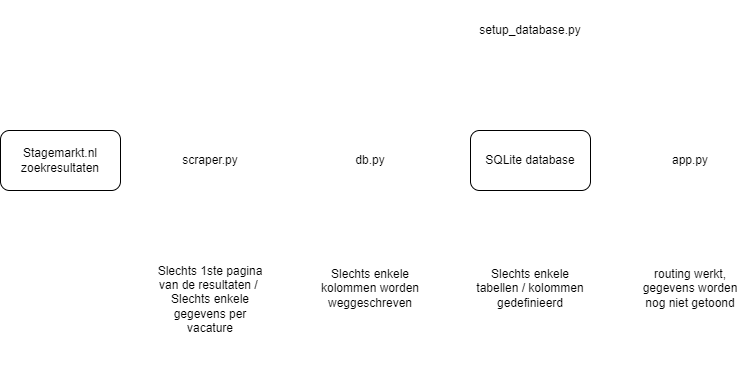

The diagram above was exported from draw.io. Its source (the exported page's mxGraphModel, read from the mxfile embedded in the PNG):
<mxGraphModel dx="815" dy="907" grid="1" gridSize="10" guides="1" tooltips="1" connect="1" arrows="1" fold="1" page="1" pageScale="1" pageWidth="1169" pageHeight="827" math="0" shadow="0">
  <root>
    <mxCell id="0" />
    <mxCell id="1" parent="0" />
    <mxCell id="4" value="" style="edgeStyle=none;html=1;strokeColor=#FFFFFF;" parent="1" source="2" target="3" edge="1">
      <mxGeometry relative="1" as="geometry" />
    </mxCell>
    <mxCell id="2" value="Stagemarkt.nl&lt;br&gt;zoekresultaten" style="rounded=1;whiteSpace=wrap;html=1;" parent="1" vertex="1">
      <mxGeometry x="170" y="210" width="120" height="60" as="geometry" />
    </mxCell>
    <mxCell id="6" value="" style="edgeStyle=none;html=1;strokeColor=#FFFFFF;" parent="1" source="3" target="5" edge="1">
      <mxGeometry relative="1" as="geometry" />
    </mxCell>
    <mxCell id="25" value="" style="edgeStyle=none;html=1;strokeColor=#FFFFFF;" parent="1" source="3" target="24" edge="1">
      <mxGeometry relative="1" as="geometry" />
    </mxCell>
    <mxCell id="3" value="scraper.py" style="whiteSpace=wrap;html=1;rounded=1;strokeColor=#FFFFFF;" parent="1" vertex="1">
      <mxGeometry x="320" y="210" width="120" height="60" as="geometry" />
    </mxCell>
    <mxCell id="8" value="" style="edgeStyle=none;html=1;strokeColor=#FFFFFF;" parent="1" source="5" target="7" edge="1">
      <mxGeometry relative="1" as="geometry" />
    </mxCell>
    <mxCell id="27" value="" style="edgeStyle=none;html=1;strokeColor=#FFFFFF;" parent="1" source="5" target="26" edge="1">
      <mxGeometry relative="1" as="geometry" />
    </mxCell>
    <mxCell id="5" value="db.py" style="whiteSpace=wrap;html=1;rounded=1;strokeColor=#FFFFFF;" parent="1" vertex="1">
      <mxGeometry x="480" y="210" width="120" height="60" as="geometry" />
    </mxCell>
    <mxCell id="12" value="" style="edgeStyle=none;html=1;strokeColor=#FFFFFF;" parent="1" source="7" target="11" edge="1">
      <mxGeometry relative="1" as="geometry" />
    </mxCell>
    <mxCell id="31" value="" style="edgeStyle=none;html=1;strokeColor=#FFFFFF;" parent="1" source="7" target="30" edge="1">
      <mxGeometry relative="1" as="geometry" />
    </mxCell>
    <mxCell id="7" value="SQLite database" style="whiteSpace=wrap;html=1;rounded=1;" parent="1" vertex="1">
      <mxGeometry x="640" y="210" width="120" height="60" as="geometry" />
    </mxCell>
    <mxCell id="10" value="" style="edgeStyle=none;html=1;strokeColor=#FFFFFF;" parent="1" source="9" target="7" edge="1">
      <mxGeometry relative="1" as="geometry" />
    </mxCell>
    <mxCell id="9" value="setup_database.py" style="rounded=1;whiteSpace=wrap;html=1;strokeColor=#FFFFFF;" parent="1" vertex="1">
      <mxGeometry x="640" y="80" width="120" height="60" as="geometry" />
    </mxCell>
    <mxCell id="33" value="" style="edgeStyle=none;html=1;strokeColor=#FFFFFF;" parent="1" source="11" target="32" edge="1">
      <mxGeometry relative="1" as="geometry" />
    </mxCell>
    <mxCell id="11" value="app.py" style="whiteSpace=wrap;html=1;rounded=1;strokeColor=#FFFFFF;" parent="1" vertex="1">
      <mxGeometry x="800" y="210" width="120" height="60" as="geometry" />
    </mxCell>
    <mxCell id="24" value="Slechts 1ste pagina van de resultaten /&amp;nbsp;&lt;br&gt;Slechts enkele gegevens per vacature" style="shape=document;whiteSpace=wrap;html=1;boundedLbl=1;rounded=1;strokeColor=#FFFFFF;" parent="1" vertex="1">
      <mxGeometry x="320" y="340" width="120" height="110" as="geometry" />
    </mxCell>
    <mxCell id="26" value="Slechts enkele kolommen worden weggeschreven" style="shape=document;whiteSpace=wrap;html=1;boundedLbl=1;rounded=1;strokeColor=#FFFFFF;" parent="1" vertex="1">
      <mxGeometry x="480" y="340" width="120" height="80" as="geometry" />
    </mxCell>
    <mxCell id="30" value="Slechts enkele tabellen / kolommen gedefinieerd" style="shape=document;whiteSpace=wrap;html=1;boundedLbl=1;rounded=1;strokeColor=#FFFFFF;" parent="1" vertex="1">
      <mxGeometry x="640" y="340" width="120" height="80" as="geometry" />
    </mxCell>
    <mxCell id="32" value="routing werkt, gegevens worden nog niet getoond" style="shape=document;whiteSpace=wrap;html=1;boundedLbl=1;rounded=1;strokeColor=#FFFFFF;" parent="1" vertex="1">
      <mxGeometry x="800" y="340" width="120" height="80" as="geometry" />
    </mxCell>
  </root>
</mxGraphModel>